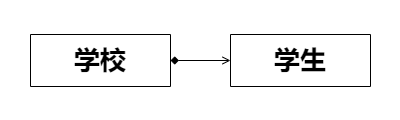

The diagram above was exported from draw.io. Its source (the exported page's mxGraphModel, read from the mxfile embedded in the PNG):
<mxGraphModel dx="762" dy="424" grid="1" gridSize="10" guides="1" tooltips="1" connect="1" arrows="1" fold="1" page="1" pageScale="1" pageWidth="50" pageHeight="40" math="0" shadow="0">
  <root>
    <mxCell id="WIyWlLk6GJQsqaUBKTNV-0" />
    <mxCell id="WIyWlLk6GJQsqaUBKTNV-1" parent="WIyWlLk6GJQsqaUBKTNV-0" />
    <mxCell id="xZkjATxdAHEDk1RuF6bw-6" style="edgeStyle=orthogonalEdgeStyle;rounded=0;orthogonalLoop=1;jettySize=auto;html=1;exitX=1;exitY=0.5;exitDx=0;exitDy=0;entryX=0;entryY=0.5;entryDx=0;entryDy=0;startArrow=diamond;startFill=1;endArrow=open;endFill=0;targetPerimeterSpacing=6;arcSize=30;" edge="1" parent="WIyWlLk6GJQsqaUBKTNV-1" source="xZkjATxdAHEDk1RuF6bw-0" target="xZkjATxdAHEDk1RuF6bw-4">
      <mxGeometry relative="1" as="geometry" />
    </mxCell>
    <mxCell id="xZkjATxdAHEDk1RuF6bw-0" value="&lt;font style=&quot;font-size: 26px;&quot;&gt;&lt;b&gt;学校&lt;/b&gt;&lt;/font&gt;" style="swimlane;fontStyle=0;childLayout=stackLayout;horizontal=1;startSize=52;fillColor=none;horizontalStack=0;resizeParent=1;resizeParentMax=0;resizeLast=0;collapsible=1;marginBottom=0;whiteSpace=wrap;html=1;" vertex="1" parent="WIyWlLk6GJQsqaUBKTNV-1">
      <mxGeometry x="180" y="274" width="140" height="52" as="geometry" />
    </mxCell>
    <mxCell id="xZkjATxdAHEDk1RuF6bw-4" value="&lt;span style=&quot;font-size: 26px;&quot;&gt;&lt;b&gt;学生&lt;/b&gt;&lt;/span&gt;" style="swimlane;fontStyle=0;childLayout=stackLayout;horizontal=1;startSize=52;fillColor=none;horizontalStack=0;resizeParent=1;resizeParentMax=0;resizeLast=0;collapsible=1;marginBottom=0;whiteSpace=wrap;html=1;" vertex="1" parent="WIyWlLk6GJQsqaUBKTNV-1">
      <mxGeometry x="380" y="274" width="140" height="52" as="geometry" />
    </mxCell>
  </root>
</mxGraphModel>